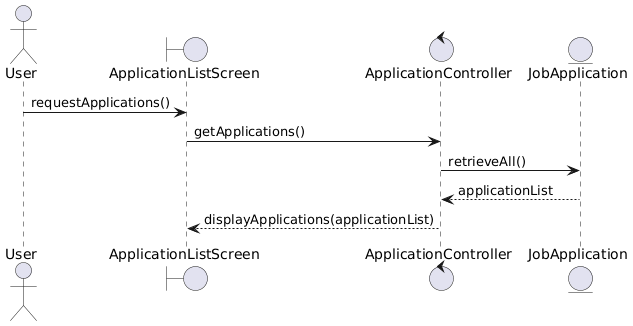

The diagram above was rendered by PlantUML. Its source (embedded in the PNG):
@startuml
actor User
boundary ApplicationListScreen
control ApplicationController
entity JobApplication

User -> ApplicationListScreen : requestApplications()
ApplicationListScreen -> ApplicationController : getApplications()
ApplicationController -> JobApplication : retrieveAll()
JobApplication --> ApplicationController : applicationList
ApplicationController --> ApplicationListScreen : displayApplications(applicationList)
@enduml